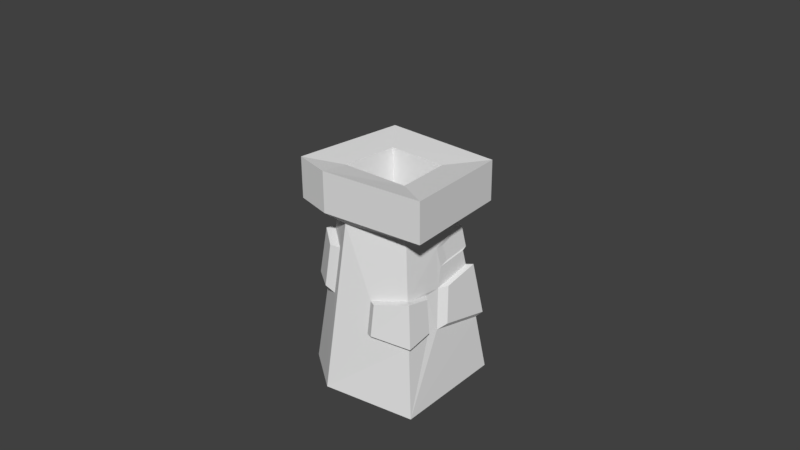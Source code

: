 # Source: chimney.blend  (saved by Blender 2.78.0; exported with 4.5.12 LTS)
import bpy
from mathutils import Matrix  # noqa: F401  (used for matrix-valued properties, if any)

bpy.ops.wm.read_factory_settings(use_empty=True)
scene = bpy.context.scene
scene.name = 'Scene'

# ---- collections
col_collection_1 = bpy.data.collections.new('Collection 1'); scene.collection.children.link(col_collection_1)

# ---- world
world_world = bpy.data.worlds.new('World'); scene.world = world_world
world_world.color = (0.05088, 0.05088, 0.05088)
world_world.use_sun_shadow = False
world_world.sun_shadow_jitter_overblur = 0.0
world_world.cycles.sampling_method = 'MANUAL'

# ---- meshes
me_cube_018 = bpy.data.meshes.new('Cube.018')
me_cube_018.from_pydata([(-0.2668, -0.4934, -0.4148), (-0.2019, -0.337, 0.8076), (-0.3963, 0.4887, -0.4148), (-0.2856, 0.298, 0.8076), (0.4148, -0.4148, -0.4148), (0.2383, -0.2538, 0.8076), (0.4148, 0.4148, -0.4148), (0.2387, 0.2502, 0.8076), (-0.4064, -0.1794, 0.8076), (-0.5843, -0.243, -0.4148), (-0.3011, -0.4269, 0.8862), (-0.4544, 0.4666, 0.8862), (0.4483, -0.3777, 0.8862), (0.4133, 0.4117, 0.8862), (-0.5649, -0.3502, 0.8862), (-0.3011, -0.4301, 1.184), (-0.4544, 0.4634, 1.178), (0.4483, -0.3809, 1.184), (0.4133, 0.4085, 1.178), (-0.5649, -0.3534, 1.184), (-0.3108, -0.2046, 1.148), (-0.2637, 0.2141, 1.144), (0.1881, -0.2107, 1.148), (0.1681, 0.1956, 1.144), (-0.2022, -0.1216, 0.429), (-0.175, 0.1195, 0.4271), (0.08518, -0.1252, 0.4291), (0.07365, 0.1088, 0.4272), (0.3058, 0.2995, 0.4143), (0.3657, 0.3555, -0.00206), (-0.1883, 0.4138, -0.05459), (-0.157, 0.366, 0.2494), (0.3121, -0.01066, 0.3685), (0.3522, -0.06632, 0.09035), (0.3401, 0.341, 0.4107), (0.3949, 0.3922, 0.03011), (-0.1115, 0.4455, -0.0179), (-0.08295, 0.4019, 0.26), (0.3459, 0.05754, 0.3688), (0.3826, 0.00666, 0.1146), (0.2674, 0.2521, 0.7176), (0.2947, 0.2776, 0.5281), (0.01292, 0.3152, 0.4477), (0.00985, 0.2952, 0.5849), (0.2779, 0.01019, 0.6447), (0.2975, 0.0339, 0.5075), (0.2974, -0.3077, 0.3979), (0.3432, -0.3495, 0.08113), (0.303, -0.1196, 0.3592), (0.3389, -0.1366, 0.1108), (0.0292, -0.398, 0.08751), (0.03463, -0.368, 0.3285), (0.3381, -0.3437, 0.3997), (0.3814, -0.3833, 0.09959), (0.3434, -0.1655, 0.363), (0.3773, -0.1815, 0.1277), (0.08394, -0.4293, 0.1056), (0.08908, -0.4009, 0.3339), (0.2643, 0.2966, 0.7044), (0.2881, 0.3189, 0.5391), (0.04225, 0.3517, 0.4689), (0.03957, 0.3342, 0.5886), (0.2734, 0.08559, 0.6407), (0.2905, 0.1063, 0.521), (-0.4878, -0.2085, 0.2483), (-0.4309, -0.1882, 0.6389), (-0.3563, 0.122, 0.6101), (-0.4015, 0.1261, 0.2589), (-0.2756, -0.3158, 0.5967), (-0.2994, -0.3545, 0.2587), (-0.549, -0.2261, 0.279), (-0.4978, -0.2078, 0.6303), (-0.4307, 0.07123, 0.6045), (-0.4714, 0.07494, 0.2886), (-0.3581, -0.3226, 0.5924), (-0.3795, -0.3574, 0.2884), (-0.1218, 0.3479, 0.3689), (-0.1252, 0.3581, 0.3017), (-0.2884, 0.3749, 0.2893), (-0.289, 0.3635, 0.3667), (-0.1338, 0.3802, 0.3668), (-0.1366, 0.3886, 0.3113), (-0.2713, 0.4024, 0.3011), (-0.2717, 0.393, 0.365)], [], [(0, 1, 8, 65, 68, 69, 64, 9), (2, 78, 77, 76, 42, 41, 28, 31, 30, 29, 6), (6, 29, 33, 32, 48, 49, 47, 4), (4, 47, 50, 51, 46, 5, 1, 0), (2, 6, 4, 0, 9), (8, 1, 10, 14), (9, 64, 67, 66, 65, 8, 3, 2), (14, 10, 15, 19), (5, 7, 13, 12), (3, 8, 14, 11), (1, 5, 12, 10), (7, 3, 11, 13), (15, 17, 22, 20), (12, 13, 18, 17), (11, 14, 19, 16), (10, 12, 17, 15), (13, 11, 16, 18), (21, 20, 24, 25), (18, 16, 21, 23), (19, 15, 20), (17, 18, 23, 22), (16, 19, 20, 21), (27, 25, 24, 26), (22, 23, 27, 26), (20, 22, 26, 24), (23, 21, 25, 27), (35, 36, 37, 34), (32, 33, 39, 38), (28, 32, 38, 34), (34, 38, 39, 35), (30, 31, 37, 36), (33, 29, 35, 39), (31, 28, 34, 37), (29, 30, 36, 35), (53, 55, 54, 52), (40, 44, 62, 58), (45, 41, 59, 63), (47, 49, 55, 53), (51, 50, 56, 57), (52, 57, 56, 53), (48, 46, 52, 54), (46, 51, 57, 52), (50, 47, 53, 56), (49, 48, 54, 55), (59, 60, 61, 58), (58, 62, 63, 59), (42, 43, 61, 60), (44, 45, 63, 62), (43, 40, 58, 61), (41, 42, 60, 59), (71, 72, 73, 70), (64, 69, 75, 70), (65, 66, 72, 71), (70, 75, 74, 71), (68, 65, 71, 74), (67, 64, 70, 73), (69, 68, 74, 75), (66, 67, 73, 72), (82, 83, 80, 81), (42, 76, 79, 78, 2, 3, 7, 40, 43), (78, 79, 83, 82), (76, 77, 81, 80), (79, 76, 80, 83), (77, 78, 82, 81), (48, 32, 45, 44, 5, 46), (5, 44, 40, 7), (45, 32, 28, 41)])
_uv = me_cube_018.uv_layers.new(name='UVMap')
_uv.uv.foreach_set('vector', [0.1868, 0.9416, 0.1868, 0.9416, 0.1868, 0.9416, 0.1868, 0.9416, 0.1868, 0.9416, 0.1868, 0.9416, 0.1868, 0.9416, 0.1868, 0.9416, 0.1868, 0.9416, 0.1868, 0.9416, 0.1868, 0.9416, 0.1868, 0.9416, 0.1868, 0.9416, 0.1868, 0.9416, 0.1868, 0.9416, 0.1868, 0.9416, 0.1868, 0.9416, 0.1868, 0.9416, 0.1868, 0.9416, 0.1868, 0.9416, 0.1868, 0.9416, 0.1868, 0.9416, 0.1868, 0.9416, 0.1868, 0.9416, 0.1868, 0.9416, 0.1868, 0.9416, 0.1868, 0.9416, 0.1868, 0.9416, 0.1868, 0.9416, 0.1868, 0.9416, 0.1868, 0.9416, 0.1868, 0.9416, 0.1868, 0.9416, 0.1868, 0.9416, 0.1868, 0.9416, 0.1403, 0.9462, 0.1403, 0.9462, 0.1403, 0.9462, 0.1403, 0.9462, 0.1403, 0.9462, 0.1403, 0.9462, 0.1403, 0.9462, 0.1403, 0.9462, 0.1403, 0.9462, 0.1868, 0.9416, 0.1868, 0.9416, 0.1868, 0.9416, 0.1868, 0.9416, 0.1868, 0.9416, 0.1868, 0.9416, 0.1868, 0.9416, 0.1868, 0.9416, 0.1403, 0.9462, 0.1403, 0.9462, 0.1403, 0.9462, 0.1403, 0.9462, 0.1403, 0.9462, 0.1403, 0.9462, 0.1403, 0.9462, 0.1403, 0.9462, 0.1403, 0.9462, 0.1403, 0.9462, 0.1403, 0.9462, 0.1403, 0.9462, 0.1403, 0.9462, 0.1403, 0.9462, 0.1403, 0.9462, 0.1403, 0.9462, 0.1403, 0.9462, 0.1403, 0.9462, 0.1403, 0.9462, 0.1403, 0.9462, 0.1403, 0.9462, 0.1403, 0.9462, 0.1403, 0.9462, 0.1403, 0.9462, 0.1403, 0.9462, 0.1403, 0.9462, 0.1403, 0.9462, 0.1403, 0.9462, 0.1403, 0.9462, 0.1403, 0.9462, 0.1403, 0.9462, 0.1403, 0.9462, 0.1403, 0.9462, 0.1403, 0.9462, 0.1403, 0.9462, 0.1403, 0.9462, 0.1403, 0.9462, 0.1403, 0.9462, 0.1403, 0.9462, 0.1403, 0.9462, 0.1976, 0.9423, 0.1976, 0.9423, 0.1976, 0.9423, 0.1976, 0.9423, 0.1403, 0.9462, 0.1403, 0.9462, 0.1403, 0.9462, 0.1403, 0.9462, 0.1403, 0.9462, 0.1403, 0.9462, 0.1403, 0.9462, 0.1403, 0.9462, 0.1403, 0.9462, 0.1403, 0.9462, 0.1403, 0.9462, 0.1403, 0.9462, 0.1403, 0.9462, 0.1403, 0.9462, 0.1403, 0.9462, 0.255, 0.9454, 0.255, 0.9454, 0.255, 0.9454, 0.255, 0.9454, 0.1976, 0.9423, 0.1976, 0.9423, 0.1976, 0.9423, 0.1976, 0.9423, 0.1976, 0.9423, 0.1976, 0.9423, 0.1976, 0.9423, 0.1976, 0.9423, 0.1976, 0.9423, 0.1976, 0.9423, 0.1976, 0.9423, 0.1976, 0.9423, 0.1573, 0.9439, 0.1573, 0.9439, 0.1573, 0.9439, 0.1573, 0.9439, 0.1573, 0.9439, 0.1573, 0.9439, 0.1573, 0.9439, 0.1573, 0.9439, 0.1573, 0.9439, 0.1573, 0.9439, 0.1573, 0.9439, 0.1573, 0.9439, 0.1573, 0.9439, 0.1573, 0.9439, 0.1573, 0.9439, 0.1573, 0.9439, 0.1573, 0.9439, 0.1573, 0.9439, 0.1573, 0.9439, 0.1573, 0.9439, 0.1868, 0.9416, 0.1868, 0.9416, 0.1868, 0.9416, 0.1868, 0.9416, 0.1573, 0.9439, 0.1573, 0.9439, 0.1573, 0.9439, 0.1573, 0.9439, 0.1573, 0.9439, 0.1573, 0.9439, 0.1573, 0.9439, 0.1573, 0.9439, 0.1573, 0.9439, 0.1573, 0.9439, 0.1573, 0.9439, 0.1573, 0.9439, 0.1573, 0.9439, 0.1573, 0.9439, 0.1573, 0.9439, 0.1573, 0.9439, 0.1573, 0.9439, 0.1573, 0.9439, 0.1573, 0.9439, 0.1573, 0.9439, 0.1573, 0.9439, 0.1573, 0.9439, 0.1573, 0.9439, 0.1573, 0.9439, 0.1573, 0.9439, 0.1573, 0.9439, 0.1573, 0.9439, 0.1573, 0.9439, 0.1573, 0.9439, 0.1573, 0.9439, 0.1573, 0.9439, 0.1573, 0.9439, 0.1573, 0.9439, 0.1573, 0.9439, 0.1573, 0.9439, 0.1573, 0.9439, 0.1573, 0.9439, 0.1573, 0.9439, 0.1573, 0.9439, 0.1573, 0.9439, 0.1573, 0.9439, 0.1573, 0.9439, 0.1573, 0.9439, 0.1573, 0.9439, 0.1573, 0.9439, 0.1573, 0.9439, 0.1573, 0.9439, 0.1573, 0.9439, 0.1573, 0.9439, 0.1573, 0.9439, 0.1573, 0.9439, 0.1573, 0.9439, 0.1573, 0.9439, 0.1573, 0.9439, 0.1573, 0.9439, 0.1573, 0.9439, 0.1573, 0.9439, 0.1573, 0.9439, 0.1573, 0.9439, 0.1573, 0.9439, 0.1573, 0.9439, 0.1573, 0.9439, 0.1573, 0.9439, 0.1573, 0.9439, 0.1573, 0.9439, 0.1573, 0.9439, 0.1573, 0.9439, 0.1573, 0.9439, 0.1573, 0.9439, 0.1573, 0.9439, 0.1573, 0.9439, 0.1573, 0.9439, 0.1573, 0.9439, 0.1573, 0.9439, 0.1573, 0.9439, 0.1573, 0.9439, 0.1573, 0.9439, 0.1573, 0.9439, 0.1573, 0.9439, 0.1573, 0.9439, 0.1573, 0.9439, 0.1573, 0.9439, 0.1573, 0.9439, 0.1573, 0.9439, 0.1573, 0.9439, 0.1573, 0.9439, 0.1573, 0.9439, 0.1573, 0.9439, 0.1573, 0.9439, 0.1573, 0.9439, 0.1573, 0.9439, 0.1573, 0.9439, 0.1573, 0.9439, 0.1573, 0.9439, 0.1573, 0.9439, 0.1573, 0.9439, 0.1573, 0.9439, 0.1573, 0.9439, 0.1573, 0.9439, 0.1573, 0.9439, 0.1573, 0.9439, 0.1573, 0.9439, 0.1573, 0.9439, 0.1573, 0.9439, 0.1573, 0.9439, 0.1573, 0.9439, 0.1573, 0.9439, 0.1573, 0.9439, 0.1868, 0.9416, 0.1868, 0.9416, 0.1868, 0.9416, 0.1868, 0.9416, 0.1868, 0.9416, 0.1868, 0.9416, 0.1868, 0.9416, 0.1868, 0.9416, 0.1868, 0.9416, 0.1573, 0.9439, 0.1573, 0.9439, 0.1573, 0.9439, 0.1573, 0.9439, 0.1573, 0.9439, 0.1573, 0.9439, 0.1573, 0.9439, 0.1573, 0.9439, 0.1573, 0.9439, 0.1573, 0.9439, 0.1573, 0.9439, 0.1573, 0.9439, 0.1573, 0.9439, 0.1573, 0.9439, 0.1573, 0.9439, 0.1573, 0.9439, 0.1868, 0.9416, 0.1868, 0.9416, 0.1868, 0.9416, 0.1868, 0.9416, 0.1868, 0.9416, 0.1868, 0.9416, 0.1868, 0.9416, 0.1868, 0.9416, 0.1868, 0.9416, 0.1868, 0.9416, 0.1868, 0.9416, 0.1868, 0.9416, 0.1868, 0.9416, 0.1868, 0.9416])
me_cube_018.use_remesh_preserve_volume = False
me_cube_018.use_remesh_preserve_attributes = False
me_cube_018.use_mirror_vertex_groups = False
me_cube_018.update()
me_cube_007 = bpy.data.meshes.new('Cube.007')
me_cube_007.from_pydata([(-0.8816, -1.014, 0.04437), (-1.014, -0.8816, 0.04437), (-1.0, 0.8956, 0.04437), (-0.8514, 1.03, 0.0742), (1.011, -0.8254, 0.04072), (0.8366, -1.024, 0.04802), (0.8699, 1.005, 0.03326), (1.044, 0.8852, 0.074), (-0.8514, 0.9558, 1.551), (-0.9558, 0.8402, 1.551), (0.9558, 0.8514, 1.551), (0.829, 0.9562, 1.551), (0.8514, -0.9558, 1.551), (0.9558, -0.8514, 1.551), (-0.9558, -0.841, 1.533), (-0.8514, -0.9636, 1.546)], [], [(5, 12, 15, 0), (3, 8, 11, 6), (1, 14, 9, 2), (7, 10, 13, 4), (8, 3, 2, 9), (10, 7, 6, 11), (12, 5, 4, 13), (0, 15, 14, 1), (2, 3, 6, 7, 4, 5, 0, 1)])
_uv = me_cube_007.uv_layers.new(name='UVMap')
_uv.uv.foreach_set('vector', [0.1367, 0.919, 0.1367, 0.919, 0.1367, 0.919, 0.1367, 0.919, 0.1367, 0.919, 0.1367, 0.919, 0.1367, 0.919, 0.1367, 0.919, 0.1367, 0.919, 0.1367, 0.919, 0.1367, 0.919, 0.1367, 0.919, 0.1367, 0.919, 0.1367, 0.919, 0.1367, 0.919, 0.1367, 0.919, 0.1367, 0.919, 0.1367, 0.919, 0.1367, 0.919, 0.1367, 0.919, 0.1367, 0.919, 0.1367, 0.919, 0.1367, 0.919, 0.1367, 0.919, 0.1367, 0.919, 0.1367, 0.919, 0.1367, 0.919, 0.1367, 0.919, 0.1367, 0.919, 0.1367, 0.919, 0.1367, 0.919, 0.1367, 0.919, 0.1367, 0.919, 0.1367, 0.919, 0.1367, 0.919, 0.1367, 0.919, 0.1367, 0.919, 0.1367, 0.919, 0.1367, 0.919, 0.1367, 0.919])
me_cube_007.use_remesh_preserve_volume = False
me_cube_007.use_remesh_preserve_attributes = False
me_cube_007.use_mirror_vertex_groups = False
me_cube_007.update()

# ---- objects
ob_cube_012 = bpy.data.objects.new('Cube.012', me_cube_018)
ob_cube_005 = bpy.data.objects.new('Cube.005', me_cube_007)

# ---- transforms, parenting, visibility, modifiers, constraints
ob_cube_012.location = (-0.01013, 0.05453, 0.05777)
ob_cube_012.scale = (0.7662, 0.7662, 0.7662)
ob_cube_012.lineart.crease_threshold = 0.0
ob_cube_005.location = (-2.42e-08, -11.02, 0.651)
ob_cube_005.hide_viewport = True
ob_cube_005.lineart.crease_threshold = 0.0

# ---- collection membership
col_collection_1.objects.link(ob_cube_012)
col_collection_1.objects.link(ob_cube_005)

# ---- scene / render settings (as saved in the file)
scene.frame_start = 1; scene.frame_end = 250; scene.frame_set(94)
scene.render.engine = 'BLENDER_EEVEE_NEXT'
scene.render.resolution_percentage = 50
scene.render.dither_intensity = 0.0
scene.cycles.use_denoising = False
scene.cycles.samples = 128
scene.cycles.sampling_pattern = 'TABULATED_SOBOL'
scene.cycles.light_sampling_threshold = 0.0
scene.cycles.use_adaptive_sampling = False
scene.cycles.use_light_tree = False
scene.cycles.blur_glossy = 0.0
scene.cycles.sample_clamp_indirect = 0.0
scene.view_settings.view_transform = 'Standard'
bpy.context.view_layer.update()

# ---- added for rendering (the .blend has no active camera and no usable light): camera, sun
cam_auto = bpy.data.cameras.new('AutoCamera')
cam_auto.lens = 50.0
cam_auto.sensor_width = 36.0
cam_auto.clip_end = 1000.0
ob_auto_camera = bpy.data.objects.new('AutoCamera', cam_auto)
scene.collection.objects.link(ob_auto_camera)
ob_auto_camera.location = (3.18387, -3.7996, 3.18067)
ob_auto_camera.rotation_euler = (1.09748, -7.21219e-08, 0.694738)
scene.camera = ob_auto_camera
light_auto_sun = bpy.data.lights.new('AutoSun', 'SUN')
light_auto_sun.energy = 3.0
light_auto_sun.angle = 0.0523599
ob_auto_sun = bpy.data.objects.new('AutoSun', light_auto_sun)
scene.collection.objects.link(ob_auto_sun)
ob_auto_sun.rotation_euler = (0.872665, 0.174533, 0.523599)
bpy.context.view_layer.update()
